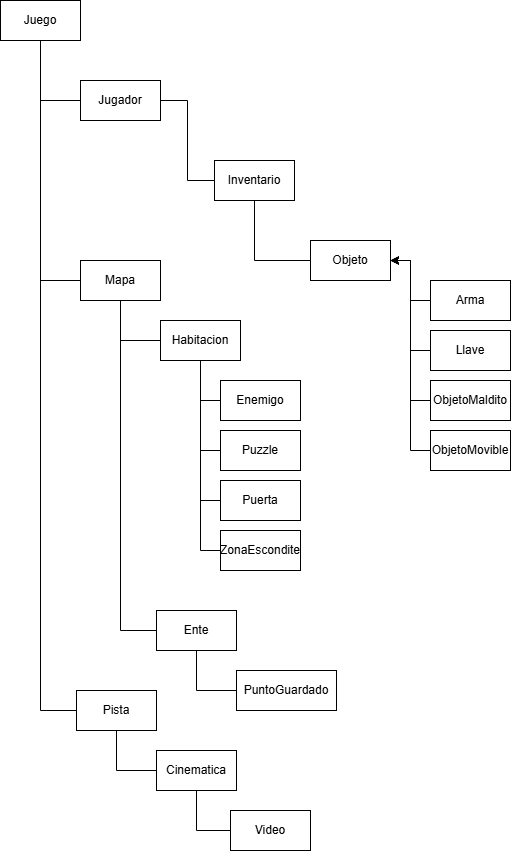

The diagram above was exported from draw.io. Its source (the exported page's mxGraphModel, read from the mxfile embedded in the PNG):
<mxGraphModel dx="1030" dy="658" grid="1" gridSize="10" guides="1" tooltips="1" connect="1" arrows="1" fold="1" page="1" pageScale="1" pageWidth="827" pageHeight="1169" math="0" shadow="0">
  <root>
    <mxCell id="0" />
    <mxCell id="1" parent="0" />
    <mxCell id="sSkjD162PJXTlRlmIx_--6" edge="1" parent="1" source="sSkjD162PJXTlRlmIx_--2" style="edgeStyle=orthogonalEdgeStyle;rounded=0;orthogonalLoop=1;jettySize=auto;html=1;entryX=0;entryY=0.5;entryDx=0;entryDy=0;defaultLabelBackgroundColor=page;endArrow=none;endFill=0;" target="sSkjD162PJXTlRlmIx_--3">
      <mxGeometry relative="1" as="geometry" />
    </mxCell>
    <mxCell id="sSkjD162PJXTlRlmIx_--26" edge="1" parent="1" source="sSkjD162PJXTlRlmIx_--2" style="edgeStyle=orthogonalEdgeStyle;rounded=0;orthogonalLoop=1;jettySize=auto;html=1;entryX=0;entryY=0.5;entryDx=0;entryDy=0;defaultLabelBackgroundColor=page;endArrow=none;endFill=0;" target="sSkjD162PJXTlRlmIx_--24">
      <mxGeometry relative="1" as="geometry" />
    </mxCell>
    <mxCell id="sSkjD162PJXTlRlmIx_--2" parent="1" style="rounded=0;whiteSpace=wrap;html=1;" value="Juego" vertex="1">
      <mxGeometry height="40" width="80" x="160" y="120" as="geometry" />
    </mxCell>
    <mxCell id="sSkjD162PJXTlRlmIx_--3" parent="1" style="rounded=0;whiteSpace=wrap;html=1;" value="Jugador" vertex="1">
      <mxGeometry height="40" width="80" x="240" y="200" as="geometry" />
    </mxCell>
    <mxCell id="sSkjD162PJXTlRlmIx_--8" edge="1" parent="1" source="sSkjD162PJXTlRlmIx_--4" style="edgeStyle=orthogonalEdgeStyle;rounded=0;orthogonalLoop=1;jettySize=auto;html=1;exitX=0.5;exitY=1;exitDx=0;exitDy=0;entryX=0;entryY=0.5;entryDx=0;entryDy=0;defaultLabelBackgroundColor=page;endArrow=none;endFill=0;" target="sSkjD162PJXTlRlmIx_--5">
      <mxGeometry relative="1" as="geometry" />
    </mxCell>
    <mxCell id="sSkjD162PJXTlRlmIx_--81" edge="1" parent="1" source="sSkjD162PJXTlRlmIx_--4" style="edgeStyle=orthogonalEdgeStyle;rounded=0;orthogonalLoop=1;jettySize=auto;html=1;entryX=1;entryY=0.5;entryDx=0;entryDy=0;defaultLabelBackgroundColor=page;endArrow=none;endFill=0;" target="sSkjD162PJXTlRlmIx_--3">
      <mxGeometry relative="1" as="geometry" />
    </mxCell>
    <mxCell id="sSkjD162PJXTlRlmIx_--4" parent="1" style="rounded=0;whiteSpace=wrap;html=1;" value="Inventario" vertex="1">
      <mxGeometry height="40" width="80" x="374" y="280" as="geometry" />
    </mxCell>
    <mxCell id="sSkjD162PJXTlRlmIx_--5" parent="1" style="rounded=0;whiteSpace=wrap;html=1;" value="Objeto" vertex="1">
      <mxGeometry height="40" width="80" x="470" y="360" as="geometry" />
    </mxCell>
    <mxCell id="sSkjD162PJXTlRlmIx_--37" edge="1" parent="1" source="sSkjD162PJXTlRlmIx_--18" style="edgeStyle=orthogonalEdgeStyle;rounded=0;orthogonalLoop=1;jettySize=auto;html=1;entryX=0;entryY=0.5;entryDx=0;entryDy=0;defaultLabelBackgroundColor=page;endArrow=none;endFill=0;" target="sSkjD162PJXTlRlmIx_--35">
      <mxGeometry relative="1" as="geometry" />
    </mxCell>
    <mxCell id="sSkjD162PJXTlRlmIx_--44" edge="1" parent="1" source="sSkjD162PJXTlRlmIx_--18" style="edgeStyle=orthogonalEdgeStyle;rounded=0;orthogonalLoop=1;jettySize=auto;html=1;entryX=0;entryY=0.5;entryDx=0;entryDy=0;defaultLabelBackgroundColor=page;endArrow=none;endFill=0;" target="sSkjD162PJXTlRlmIx_--43">
      <mxGeometry relative="1" as="geometry" />
    </mxCell>
    <mxCell id="sSkjD162PJXTlRlmIx_--85" edge="1" parent="1" source="sSkjD162PJXTlRlmIx_--18" style="edgeStyle=orthogonalEdgeStyle;rounded=0;orthogonalLoop=1;jettySize=auto;html=1;entryX=0.5;entryY=1;entryDx=0;entryDy=0;defaultLabelBackgroundColor=page;endArrow=none;endFill=0;" target="sSkjD162PJXTlRlmIx_--2">
      <mxGeometry relative="1" as="geometry">
        <Array as="points">
          <mxPoint x="200" y="400" />
        </Array>
      </mxGeometry>
    </mxCell>
    <mxCell id="sSkjD162PJXTlRlmIx_--18" parent="1" style="rounded=0;whiteSpace=wrap;html=1;" value="Mapa" vertex="1">
      <mxGeometry height="40" width="80" x="240" y="380" as="geometry" />
    </mxCell>
    <mxCell id="sSkjD162PJXTlRlmIx_--64" edge="1" parent="1" source="sSkjD162PJXTlRlmIx_--24" style="edgeStyle=orthogonalEdgeStyle;rounded=0;orthogonalLoop=1;jettySize=auto;html=1;entryX=0;entryY=0.5;entryDx=0;entryDy=0;defaultLabelBackgroundColor=page;endArrow=none;endFill=0;" target="sSkjD162PJXTlRlmIx_--62">
      <mxGeometry relative="1" as="geometry" />
    </mxCell>
    <mxCell id="sSkjD162PJXTlRlmIx_--24" parent="1" style="rounded=0;whiteSpace=wrap;html=1;" value="Pista" vertex="1">
      <mxGeometry height="40" width="80" x="236" y="810" as="geometry" />
    </mxCell>
    <mxCell id="sSkjD162PJXTlRlmIx_--51" edge="1" parent="1" source="sSkjD162PJXTlRlmIx_--35" style="edgeStyle=orthogonalEdgeStyle;rounded=0;orthogonalLoop=1;jettySize=auto;html=1;entryX=0;entryY=0.5;entryDx=0;entryDy=0;defaultLabelBackgroundColor=page;endArrow=none;endFill=0;" target="sSkjD162PJXTlRlmIx_--47">
      <mxGeometry relative="1" as="geometry" />
    </mxCell>
    <mxCell id="sSkjD162PJXTlRlmIx_--52" edge="1" parent="1" source="sSkjD162PJXTlRlmIx_--35" style="edgeStyle=orthogonalEdgeStyle;rounded=0;orthogonalLoop=1;jettySize=auto;html=1;entryX=0;entryY=0.5;entryDx=0;entryDy=0;defaultLabelBackgroundColor=page;endArrow=none;endFill=0;" target="sSkjD162PJXTlRlmIx_--46">
      <mxGeometry relative="1" as="geometry" />
    </mxCell>
    <mxCell id="sSkjD162PJXTlRlmIx_--68" edge="1" parent="1" source="sSkjD162PJXTlRlmIx_--35" style="edgeStyle=orthogonalEdgeStyle;rounded=0;orthogonalLoop=1;jettySize=auto;html=1;entryX=0;entryY=0.5;entryDx=0;entryDy=0;defaultLabelBackgroundColor=page;endArrow=none;endFill=0;" target="sSkjD162PJXTlRlmIx_--66">
      <mxGeometry relative="1" as="geometry" />
    </mxCell>
    <mxCell id="sSkjD162PJXTlRlmIx_--69" edge="1" parent="1" source="sSkjD162PJXTlRlmIx_--35" style="edgeStyle=orthogonalEdgeStyle;rounded=0;orthogonalLoop=1;jettySize=auto;html=1;entryX=0;entryY=0.5;entryDx=0;entryDy=0;defaultLabelBackgroundColor=page;endArrow=none;endFill=0;" target="sSkjD162PJXTlRlmIx_--48">
      <mxGeometry relative="1" as="geometry" />
    </mxCell>
    <mxCell id="sSkjD162PJXTlRlmIx_--35" parent="1" style="rounded=0;whiteSpace=wrap;html=1;" value="Habitacion" vertex="1">
      <mxGeometry height="40" width="80" x="320" y="440" as="geometry" />
    </mxCell>
    <mxCell id="sSkjD162PJXTlRlmIx_--87" edge="1" parent="1" source="sSkjD162PJXTlRlmIx_--43" style="edgeStyle=orthogonalEdgeStyle;rounded=0;orthogonalLoop=1;jettySize=auto;html=1;entryX=0;entryY=0.5;entryDx=0;entryDy=0;defaultLabelBackgroundColor=page;endArrow=none;endFill=0;" target="sSkjD162PJXTlRlmIx_--86">
      <mxGeometry relative="1" as="geometry" />
    </mxCell>
    <mxCell id="sSkjD162PJXTlRlmIx_--43" parent="1" style="rounded=0;whiteSpace=wrap;html=1;" value="Ente" vertex="1">
      <mxGeometry height="40" width="80" x="316" y="730" as="geometry" />
    </mxCell>
    <mxCell id="sSkjD162PJXTlRlmIx_--46" parent="1" style="rounded=0;whiteSpace=wrap;html=1;" value="Enemigo" vertex="1">
      <mxGeometry height="40" width="80" x="380" y="500" as="geometry" />
    </mxCell>
    <mxCell id="sSkjD162PJXTlRlmIx_--47" parent="1" style="rounded=0;whiteSpace=wrap;html=1;" value="Puzzle" vertex="1">
      <mxGeometry height="40" width="80" x="380" y="550" as="geometry" />
    </mxCell>
    <mxCell id="sSkjD162PJXTlRlmIx_--48" parent="1" style="rounded=0;whiteSpace=wrap;html=1;" value="ZonaEscondite" vertex="1">
      <mxGeometry height="40" width="80" x="380" y="650" as="geometry" />
    </mxCell>
    <mxCell id="sSkjD162PJXTlRlmIx_--73" edge="1" parent="1" source="sSkjD162PJXTlRlmIx_--53" style="edgeStyle=orthogonalEdgeStyle;rounded=0;orthogonalLoop=1;jettySize=auto;html=1;entryX=1;entryY=0.5;entryDx=0;entryDy=0;defaultLabelBackgroundColor=page;" target="sSkjD162PJXTlRlmIx_--5">
      <mxGeometry relative="1" as="geometry" />
    </mxCell>
    <mxCell id="sSkjD162PJXTlRlmIx_--53" parent="1" style="rounded=0;whiteSpace=wrap;html=1;" value="Arma" vertex="1">
      <mxGeometry height="40" width="80" x="590" y="400" as="geometry" />
    </mxCell>
    <mxCell id="sSkjD162PJXTlRlmIx_--74" edge="1" parent="1" source="sSkjD162PJXTlRlmIx_--54" style="edgeStyle=orthogonalEdgeStyle;rounded=0;orthogonalLoop=1;jettySize=auto;html=1;entryX=1;entryY=0.5;entryDx=0;entryDy=0;defaultLabelBackgroundColor=page;" target="sSkjD162PJXTlRlmIx_--5">
      <mxGeometry relative="1" as="geometry" />
    </mxCell>
    <mxCell id="sSkjD162PJXTlRlmIx_--54" parent="1" style="rounded=0;whiteSpace=wrap;html=1;" value="Llave" vertex="1">
      <mxGeometry height="40" width="80" x="590" y="450" as="geometry" />
    </mxCell>
    <mxCell id="sSkjD162PJXTlRlmIx_--75" edge="1" parent="1" source="sSkjD162PJXTlRlmIx_--55" style="edgeStyle=orthogonalEdgeStyle;rounded=0;orthogonalLoop=1;jettySize=auto;html=1;entryX=1;entryY=0.5;entryDx=0;entryDy=0;defaultLabelBackgroundColor=page;" target="sSkjD162PJXTlRlmIx_--5">
      <mxGeometry relative="1" as="geometry" />
    </mxCell>
    <mxCell id="sSkjD162PJXTlRlmIx_--55" parent="1" style="rounded=0;whiteSpace=wrap;html=1;" value="ObjetoMaldito" vertex="1">
      <mxGeometry height="40" width="80" x="590" y="500" as="geometry" />
    </mxCell>
    <mxCell id="sSkjD162PJXTlRlmIx_--77" edge="1" parent="1" source="sSkjD162PJXTlRlmIx_--56" style="edgeStyle=orthogonalEdgeStyle;rounded=0;orthogonalLoop=1;jettySize=auto;html=1;entryX=1;entryY=0.5;entryDx=0;entryDy=0;defaultLabelBackgroundColor=page;" target="sSkjD162PJXTlRlmIx_--5">
      <mxGeometry relative="1" as="geometry" />
    </mxCell>
    <mxCell id="sSkjD162PJXTlRlmIx_--56" parent="1" style="rounded=0;whiteSpace=wrap;html=1;" value="ObjetoMovible" vertex="1">
      <mxGeometry height="40" width="80" x="590" y="550" as="geometry" />
    </mxCell>
    <mxCell id="sSkjD162PJXTlRlmIx_--65" edge="1" parent="1" source="sSkjD162PJXTlRlmIx_--62" style="edgeStyle=orthogonalEdgeStyle;rounded=0;orthogonalLoop=1;jettySize=auto;html=1;entryX=0;entryY=0.5;entryDx=0;entryDy=0;defaultLabelBackgroundColor=page;endArrow=none;endFill=0;" target="sSkjD162PJXTlRlmIx_--63">
      <mxGeometry relative="1" as="geometry" />
    </mxCell>
    <mxCell id="sSkjD162PJXTlRlmIx_--62" parent="1" style="rounded=0;whiteSpace=wrap;html=1;" value="Cinematica" vertex="1">
      <mxGeometry height="40" width="80" x="316" y="870" as="geometry" />
    </mxCell>
    <mxCell id="sSkjD162PJXTlRlmIx_--63" parent="1" style="rounded=0;whiteSpace=wrap;html=1;" value="Video" vertex="1">
      <mxGeometry height="40" width="80" x="390" y="930" as="geometry" />
    </mxCell>
    <mxCell id="sSkjD162PJXTlRlmIx_--66" parent="1" style="rounded=0;whiteSpace=wrap;html=1;" value="Puerta" vertex="1">
      <mxGeometry height="40" width="80" x="380" y="600" as="geometry" />
    </mxCell>
    <mxCell id="sSkjD162PJXTlRlmIx_--86" parent="1" style="rounded=0;whiteSpace=wrap;html=1;" value="PuntoGuardado" vertex="1">
      <mxGeometry height="40" width="100" x="396" y="790" as="geometry" />
    </mxCell>
  </root>
</mxGraphModel>